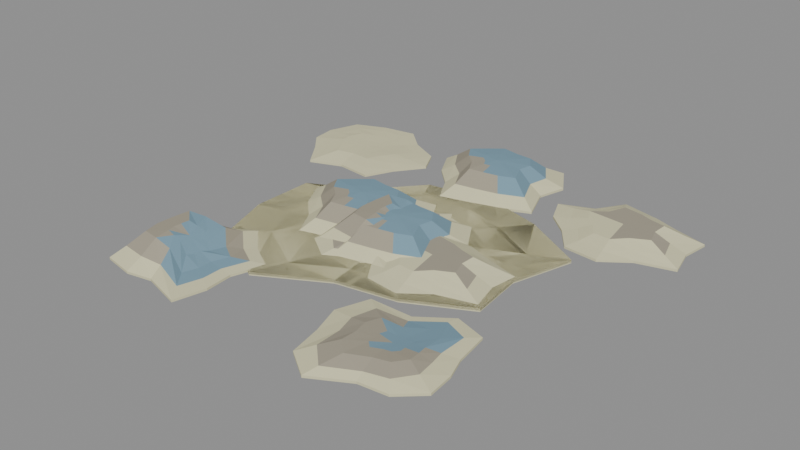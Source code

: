 # Source: terrain_001_family.blend  (saved by Blender 5.2.45; exported with 4.5.12 LTS)
import bpy
from mathutils import Matrix  # noqa: F401  (used for matrix-valued properties, if any)

bpy.ops.wm.read_factory_settings(use_empty=True)
scene = bpy.context.scene
scene.name = 'FAF-TERRAIN-001 Seabed Family'

# ---- collections
col_faf_terrain_001_source = bpy.data.collections.new('FAF-TERRAIN-001 Source'); scene.collection.children.link(col_faf_terrain_001_source)
col_faf_terrain_001_review = bpy.data.collections.new('FAF-TERRAIN-001 Review'); scene.collection.children.link(col_faf_terrain_001_review)
col_faf_terrain_001_composition = bpy.data.collections.new('FAF-TERRAIN-001 Composition'); scene.collection.children.link(col_faf_terrain_001_composition)
col_faf_terrain_001_composition.hide_viewport = True

# ---- materials (node trees are filled in below, after node groups)
mat_mat__terrain_sand_warm_light = bpy.data.materials.new('mat__terrain_sand_warm_light')
mat_mat__terrain_sand_warm_light.diffuse_color = (0.6867, 0.6584, 0.4179, 1.0)
mat_mat__terrain_sand_rock_transition = bpy.data.materials.new('mat__terrain_sand_rock_transition')
mat_mat__terrain_sand_rock_transition.diffuse_color = (0.3613, 0.3278, 0.2502, 1.0)
mat_mat__terrain_reef_cool_slate = bpy.data.materials.new('mat__terrain_reef_cool_slate')
mat_mat__terrain_reef_cool_slate.diffuse_color = (0.1845, 0.314, 0.3968, 1.0)

# ---- material node trees
mat_mat__terrain_sand_warm_light.use_nodes = True; mat_mat__terrain_sand_warm_light.node_tree.nodes.clear()
_N = mat_mat__terrain_sand_warm_light.node_tree.nodes; _L = mat_mat__terrain_sand_warm_light.node_tree.links
n0 = _N.new('ShaderNodeBsdfPrincipled'); n0.name = 'Principled BSDF'; n0.location = (-200, 100)
n0.inputs[0].default_value = (0.6867, 0.6584, 0.4179, 1.0)
n0.inputs[2].default_value = 0.92
n0.inputs[10].default_value = 0.005
n1 = _N.new('ShaderNodeOutputMaterial'); n1.name = 'Material Output'; n1.location = (200, 100)
_L.new(n0.outputs[0], n1.inputs[0])
n1.is_active_output = True
mat_mat__terrain_sand_rock_transition.use_nodes = True; mat_mat__terrain_sand_rock_transition.node_tree.nodes.clear()
_N = mat_mat__terrain_sand_rock_transition.node_tree.nodes; _L = mat_mat__terrain_sand_rock_transition.node_tree.links
n0 = _N.new('ShaderNodeBsdfPrincipled'); n0.name = 'Principled BSDF'; n0.location = (-200, 100)
n0.inputs[0].default_value = (0.3613, 0.3278, 0.2502, 1.0)
n0.inputs[2].default_value = 0.92
n0.inputs[10].default_value = 0.005
n1 = _N.new('ShaderNodeOutputMaterial'); n1.name = 'Material Output'; n1.location = (200, 100)
_L.new(n0.outputs[0], n1.inputs[0])
n1.is_active_output = True
mat_mat__terrain_reef_cool_slate.use_nodes = True; mat_mat__terrain_reef_cool_slate.node_tree.nodes.clear()
_N = mat_mat__terrain_reef_cool_slate.node_tree.nodes; _L = mat_mat__terrain_reef_cool_slate.node_tree.links
n0 = _N.new('ShaderNodeBsdfPrincipled'); n0.name = 'Principled BSDF'; n0.location = (-200, 100)
n0.inputs[0].default_value = (0.1845, 0.314, 0.3968, 1.0)
n0.inputs[2].default_value = 0.92
n0.inputs[10].default_value = 0.005
n1 = _N.new('ShaderNodeOutputMaterial'); n1.name = 'Material Output'; n1.location = (200, 100)
_L.new(n0.outputs[0], n1.inputs[0])
n1.is_active_output = True

# ---- meshes
me_terrain_001a_open_sand__mesh__geometry_003 = bpy.data.meshes.new('terrain_001a_open_sand__mesh__geometry.003')
me_terrain_001a_open_sand__mesh__geometry_003.from_pydata([(0.0, 0.0, 0.02264), (1.191, 0.03967, 0.01972), (1.338, 0.6125, 0.01857), (0.7441, 0.937, 0.01947), (0.2207, 1.094, 0.0204), (-0.4363, 1.017, 0.02192), (-0.837, 0.5943, 0.02337), (-1.38, 0.3132, 0.02442), (-1.36, -0.2952, 0.025), (-1.167, -0.7822, 0.02492), (-0.5119, -1.175, 0.02383), (0.09127, -0.8539, 0.02277), (0.6721, -0.7729, 0.02141), (1.262, -0.4841, 0.01989), (2.532, 0.0843, 0.01623), (2.844, 1.302, 0.01356), (1.581, 1.991, 0.01459), (0.4691, 2.324, 0.01645), (-0.9271, 2.161, 0.01956), (-1.779, 1.263, 0.02253), (-2.932, 0.6655, 0.02336), (-2.889, -0.6273, 0.02463), (-2.479, -1.662, 0.02432), (-1.088, -2.497, 0.0224), (0.1939, -1.815, 0.02137), (1.428, -1.642, 0.0186), (2.681, -1.029, 0.0163), (3.773, 0.1256, 0.00629), (4.237, 1.94, 0.004604), (2.356, 2.967, 0.004464), (0.699, 3.463, 0.005683), (-1.382, 3.22, 0.007555), (-2.651, 1.882, 0.009119), (-4.369, 0.9917, 0.008875), (-4.306, -0.9348, 0.009727), (-3.695, -2.477, 0.009404), (-1.621, -3.72, 0.00866), (0.289, -2.704, 0.008506), (2.128, -2.447, 0.006803), (3.995, -1.533, 0.00623), (4.906, 0.1634, 0.0), (5.642, 2.582, 0.0), (3.181, 4.006, 0.0), (0.9384, 4.649, 0.0), (-1.814, 4.228, 0.0), (-3.409, 2.42, 0.0), (-5.619, 1.275, 0.0), (-5.66, -1.229, 0.0), (-4.955, -3.322, 0.0), (-2.186, -5.017, 0.0), (0.3841, -3.593, 0.0), (2.758, -3.171, 0.0), (5.126, -1.967, 0.0), (4.906, 0.1634, -0.09), (5.642, 2.582, -0.09), (3.181, 4.006, -0.09), (0.9384, 4.649, -0.09), (-1.814, 4.228, -0.09), (-3.409, 2.42, -0.09), (-5.619, 1.275, -0.09), (-5.66, -1.229, -0.09), (-4.955, -3.322, -0.09), (-2.186, -5.017, -0.09), (0.3841, -3.593, -0.09), (2.758, -3.171, -0.09), (5.126, -1.967, -0.09)], [], [(0, 1, 2), (0, 2, 3), (0, 3, 4), (0, 4, 5), (0, 5, 6), (0, 6, 7), (0, 7, 8), (0, 8, 9), (0, 9, 10), (0, 10, 11), (0, 11, 12), (0, 12, 13), (0, 13, 1), (1, 14, 15, 2), (2, 15, 16, 3), (3, 16, 17, 4), (4, 17, 18, 5), (5, 18, 19, 6), (6, 19, 20, 7), (7, 20, 21, 8), (8, 21, 22, 9), (9, 22, 23, 10), (10, 23, 24, 11), (11, 24, 25, 12), (12, 25, 26, 13), (13, 26, 14, 1), (14, 27, 28, 15), (15, 28, 29, 16), (16, 29, 30, 17), (17, 30, 31, 18), (18, 31, 32, 19), (19, 32, 33, 20), (20, 33, 34, 21), (21, 34, 35, 22), (22, 35, 36, 23), (23, 36, 37, 24), (24, 37, 38, 25), (25, 38, 39, 26), (26, 39, 27, 14), (27, 40, 41, 28), (28, 41, 42, 29), (29, 42, 43, 30), (30, 43, 44, 31), (31, 44, 45, 32), (32, 45, 46, 33), (33, 46, 47, 34), (34, 47, 48, 35), (35, 48, 49, 36), (36, 49, 50, 37), (37, 50, 51, 38), (38, 51, 52, 39), (39, 52, 40, 27), (40, 53, 54, 41), (41, 54, 55, 42), (42, 55, 56, 43), (43, 56, 57, 44), (44, 57, 58, 45), (45, 58, 59, 46), (46, 59, 60, 47), (47, 60, 61, 48), (48, 61, 62, 49), (49, 62, 63, 50), (50, 63, 64, 51), (51, 64, 65, 52), (52, 65, 53, 40), (65, 64, 63, 62, 61, 60, 59, 58, 57, 56, 55, 54, 53)])
me_terrain_001a_open_sand__mesh__geometry_003.materials.append(mat_mat__terrain_sand_warm_light)
me_terrain_001a_open_sand__mesh__geometry_003.update()
me_terrain_001b_rolling__mesh__geometry_003 = bpy.data.meshes.new('terrain_001b_rolling__mesh__geometry.003')
me_terrain_001b_rolling__mesh__geometry_003.from_pydata([(0.0, 0.0, 0.09739), (0.671, 0.01965, 0.09236), (0.5678, 0.2315, 0.07578), (0.3152, 0.3862, 0.06497), (0.107, 0.611, 0.05474), (-0.2397, 0.5589, 0.06923), (-0.5257, 0.4116, 0.09292), (-0.5943, 0.1037, 0.1179), (-0.5599, -0.1173, 0.1318), (-0.4203, -0.3073, 0.1377), (-0.2556, -0.6014, 0.1499), (0.06189, -0.4963, 0.1316), (0.4135, -0.5284, 0.1294), (0.5179, -0.2318, 0.1087), (1.426, 0.04176, 0.121), (1.207, 0.492, 0.07892), (0.6698, 0.8206, 0.04305), (0.2273, 1.298, 0.02938), (-0.5094, 1.188, 0.05813), (-1.117, 0.8748, 0.1076), (-1.263, 0.2204, 0.1541), (-1.19, -0.2492, 0.1821), (-0.8931, -0.6529, 0.1885), (-0.5432, -1.278, 0.1959), (0.1315, -1.055, 0.1599), (0.8787, -1.123, 0.1678), (1.1, -0.4925, 0.1414), (2.125, 0.06223, 0.07335), (1.798, 0.7332, 0.04523), (0.9981, 1.223, 0.01801), (0.3387, 1.935, 0.016), (-0.759, 1.77, 0.03301), (-1.665, 1.304, 0.05906), (-1.882, 0.3284, 0.08174), (-1.773, -0.3713, 0.1005), (-1.331, -0.973, 0.1038), (-0.8094, -1.904, 0.09521), (0.196, -1.572, 0.07553), (1.309, -1.673, 0.08701), (1.64, -0.7339, 0.08225), (2.985, 0.08742, 0.0), (2.515, 1.026, 0.0), (1.318, 1.614, 0.0), (0.424, 2.422, 0.0), (-0.9382, 2.188, 0.0), (-2.143, 1.678, 0.0), (-2.596, 0.4529, 0.0), (-2.5, -0.5237, 0.0), (-1.816, -1.327, 0.0), (-1.034, -2.432, 0.0), (0.2419, -1.94, 0.0), (1.643, -2.099, 0.0), (2.185, -0.9779, 0.0), (2.985, 0.08742, -0.09), (2.515, 1.026, -0.09), (1.318, 1.614, -0.09), (0.424, 2.422, -0.09), (-0.9382, 2.188, -0.09), (-2.143, 1.678, -0.09), (-2.596, 0.4529, -0.09), (-2.5, -0.5237, -0.09), (-1.816, -1.327, -0.09), (-1.034, -2.432, -0.09), (0.2419, -1.94, -0.09), (1.643, -2.099, -0.09), (2.185, -0.9779, -0.09)], [], [(0, 1, 2), (0, 2, 3), (0, 3, 4), (0, 4, 5), (0, 5, 6), (0, 6, 7), (0, 7, 8), (0, 8, 9), (0, 9, 10), (0, 10, 11), (0, 11, 12), (0, 12, 13), (0, 13, 1), (1, 14, 15, 2), (2, 15, 16, 3), (3, 16, 17, 4), (4, 17, 18, 5), (5, 18, 19, 6), (6, 19, 20, 7), (7, 20, 21, 8), (8, 21, 22, 9), (9, 22, 23, 10), (10, 23, 24, 11), (11, 24, 25, 12), (12, 25, 26, 13), (13, 26, 14, 1), (14, 27, 28, 15), (15, 28, 29, 16), (16, 29, 30, 17), (17, 30, 31, 18), (18, 31, 32, 19), (19, 32, 33, 20), (20, 33, 34, 21), (21, 34, 35, 22), (22, 35, 36, 23), (23, 36, 37, 24), (24, 37, 38, 25), (25, 38, 39, 26), (26, 39, 27, 14), (27, 40, 41, 28), (28, 41, 42, 29), (29, 42, 43, 30), (30, 43, 44, 31), (31, 44, 45, 32), (32, 45, 46, 33), (33, 46, 47, 34), (34, 47, 48, 35), (35, 48, 49, 36), (36, 49, 50, 37), (37, 50, 51, 38), (38, 51, 52, 39), (39, 52, 40, 27), (40, 53, 54, 41), (41, 54, 55, 42), (42, 55, 56, 43), (43, 56, 57, 44), (44, 57, 58, 45), (45, 58, 59, 46), (46, 59, 60, 47), (47, 60, 61, 48), (48, 61, 62, 49), (49, 62, 63, 50), (50, 63, 64, 51), (51, 64, 65, 52), (52, 65, 53, 40), (65, 64, 63, 62, 61, 60, 59, 58, 57, 56, 55, 54, 53)])
me_terrain_001b_rolling__mesh__geometry_003.materials.append(mat_mat__terrain_sand_warm_light)
me_terrain_001b_rolling__mesh__geometry_003.update()
me_terrain_001c_reef_shelf__mesh__geometry_003 = bpy.data.meshes.new('terrain_001c_reef_shelf__mesh__geometry.003')
me_terrain_001c_reef_shelf__mesh__geometry_003.from_pydata([(0.0, 0.0, 0.9236), (0.4911, 0.01444, 0.8805), (0.5443, 0.2726, 0.8796), (0.3685, 0.5423, 0.8846), (0.06393, 0.5427, 0.8956), (-0.2289, 0.5875, 0.9051), (-0.4554, 0.3824, 0.9131), (-0.7148, 0.1504, 0.9192), (-0.5496, -0.1172, 0.9136), (-0.3441, -0.2986, 0.9055), (-0.2076, -0.5638, 0.8961), (0.05962, -0.5157, 0.8881), (0.3388, -0.4532, 0.8793), (0.6397, -0.3312, 0.8711), (1.044, 0.03068, 0.8214), (1.157, 0.5793, 0.8182), (0.783, 1.152, 0.8181), (0.1359, 1.153, 0.8401), (-0.4864, 1.249, 0.8574), (-0.9676, 0.8125, 0.8755), (-1.519, 0.3195, 0.8803), (-1.168, -0.2491, 0.8775), (-0.7311, -0.6344, 0.865), (-0.4411, -1.198, 0.8425), (0.1267, -1.096, 0.8275), (0.72, -0.963, 0.8111), (1.359, -0.7038, 0.803), (1.555, 0.04571, 0.3436), (1.724, 0.8632, 0.3413), (1.167, 1.717, 0.3345), (0.2025, 1.719, 0.3473), (-0.7249, 1.861, 0.3573), (-1.442, 1.211, 0.3676), (-2.263, 0.4762, 0.3657), (-1.74, -0.3712, 0.369), (-1.09, -0.9454, 0.3645), (-0.6573, -1.785, 0.3505), (0.1888, -1.633, 0.3414), (1.073, -1.435, 0.332), (2.026, -1.049, 0.3342), (2.027, 0.0596, 0.0), (2.342, 1.173, 0.0), (1.611, 2.372, 0.0), (0.2724, 2.312, 0.0), (-0.9344, 2.398, 0.0), (-1.811, 1.521, 0.0), (-2.889, 0.6078, 0.0), (-2.311, -0.4929, 0.0), (-1.502, -1.303, 0.0), (-0.8993, -2.443, 0.0), (0.2489, -2.153, 0.0), (1.358, -1.816, 0.0), (2.549, -1.32, 0.0), (2.027, 0.0596, -0.09), (2.342, 1.173, -0.09), (1.611, 2.372, -0.09), (0.2724, 2.312, -0.09), (-0.9344, 2.398, -0.09), (-1.811, 1.521, -0.09), (-2.889, 0.6078, -0.09), (-2.311, -0.4929, -0.09), (-1.502, -1.303, -0.09), (-0.8993, -2.443, -0.09), (0.2489, -2.153, -0.09), (1.358, -1.816, -0.09), (2.549, -1.32, -0.09)], [], [(0, 1, 2), (0, 2, 3), (0, 3, 4), (0, 4, 5), (0, 5, 6), (0, 6, 7), (0, 7, 8), (0, 8, 9), (0, 9, 10), (0, 10, 11), (0, 11, 12), (0, 12, 13), (0, 13, 1), (1, 14, 15, 2), (2, 15, 16, 3), (3, 16, 17, 4), (4, 17, 18, 5), (5, 18, 19, 6), (6, 19, 20, 7), (7, 20, 21, 8), (8, 21, 22, 9), (9, 22, 23, 10), (10, 23, 24, 11), (11, 24, 25, 12), (12, 25, 26, 13), (13, 26, 14, 1), (14, 27, 28, 15), (15, 28, 29, 16), (16, 29, 30, 17), (17, 30, 31, 18), (18, 31, 32, 19), (19, 32, 33, 20), (20, 33, 34, 21), (21, 34, 35, 22), (22, 35, 36, 23), (23, 36, 37, 24), (24, 37, 38, 25), (25, 38, 39, 26), (26, 39, 27, 14), (27, 40, 41, 28), (28, 41, 42, 29), (29, 42, 43, 30), (30, 43, 44, 31), (31, 44, 45, 32), (32, 45, 46, 33), (33, 46, 47, 34), (34, 47, 48, 35), (35, 48, 49, 36), (36, 49, 50, 37), (37, 50, 51, 38), (38, 51, 52, 39), (39, 52, 40, 27), (40, 53, 54, 41), (41, 54, 55, 42), (42, 55, 56, 43), (43, 56, 57, 44), (44, 57, 58, 45), (45, 58, 59, 46), (46, 59, 60, 47), (47, 60, 61, 48), (48, 61, 62, 49), (49, 62, 63, 50), (50, 63, 64, 51), (51, 64, 65, 52), (52, 65, 53, 40), (65, 64, 63, 62, 61, 60, 59, 58, 57, 56, 55, 54, 53)])
me_terrain_001c_reef_shelf__mesh__geometry_003.polygons.foreach_set('material_index', [2, 2, 2, 2, 2, 2, 2, 2, 2, 2, 2, 2, 2, 2, 2, 2, 2, 2, 2, 2, 1, 1, 1, 2, 2, 2, 2, 2, 1, 1, 1, 1, 1, 1, 1, 1, 1, 2, 2, 0, 0, 0, 0, 0, 0, 0, 0, 0, 0, 0, 0, 0, 0, 0, 0, 0, 0, 0, 0, 0, 0, 0, 0, 0, 0, 0])
me_terrain_001c_reef_shelf__mesh__geometry_003.materials.append(mat_mat__terrain_sand_warm_light)
me_terrain_001c_reef_shelf__mesh__geometry_003.materials.append(mat_mat__terrain_sand_rock_transition)
me_terrain_001c_reef_shelf__mesh__geometry_003.materials.append(mat_mat__terrain_reef_cool_slate)
me_terrain_001c_reef_shelf__mesh__geometry_003.update()
me_terrain_001d_slope__mesh__geometry_003 = bpy.data.meshes.new('terrain_001d_slope__mesh__geometry.003')
me_terrain_001d_slope__mesh__geometry_003.from_pydata([(0.0, 0.0, 0.3822), (0.578, 0.006227, 0.4239), (0.6092, 0.2558, 0.4427), (0.3222, 0.3495, 0.4281), (0.09082, 0.4491, 0.4185), (-0.2696, 0.5411, 0.4001), (-0.436, 0.2752, 0.3709), (-0.7304, 0.1387, 0.3422), (-0.6142, -0.09573, 0.3345), (-0.4243, -0.2646, 0.336), (-0.2601, -0.5106, 0.3307), (0.06627, -0.5586, 0.3498), (0.3218, -0.3762, 0.38), (0.663, -0.2713, 0.4119), (1.228, 0.01323, 0.467), (1.295, 0.5435, 0.5073), (0.6847, 0.7426, 0.474), (0.193, 0.9544, 0.4537), (-0.5729, 1.15, 0.4168), (-0.9264, 0.5849, 0.3536), (-1.552, 0.2948, 0.2927), (-1.305, -0.2034, 0.2769), (-0.9016, -0.5624, 0.2799), (-0.5528, -1.085, 0.2671), (0.1408, -1.187, 0.3062), (0.6837, -0.7993, 0.372), (1.409, -0.5764, 0.4432), (1.83, 0.01972, 0.2257), (1.929, 0.8099, 0.2525), (1.02, 1.107, 0.2294), (0.2876, 1.422, 0.2163), (-0.8537, 1.714, 0.1932), (-1.381, 0.8715, 0.15), (-2.313, 0.4393, 0.1084), (-1.945, -0.3032, 0.0989), (-1.344, -0.8381, 0.1015), (-0.8238, -1.617, 0.09177), (0.2099, -1.769, 0.1166), (1.019, -1.191, 0.1615), (2.099, -0.859, 0.2106), (2.468, 0.02658, 0.0), (2.629, 1.104, 0.0), (1.365, 1.481, 0.0), (0.373, 1.845, 0.0), (-1.085, 2.179, 0.0), (-1.777, 1.122, 0.0), (-3.068, 0.5826, 0.0), (-2.643, -0.412, 0.0), (-1.823, -1.137, 0.0), (-1.084, -2.128, 0.0), (0.2687, -2.265, 0.0), (1.297, -1.516, 0.0), (2.736, -1.12, 0.0), (2.468, 0.02658, -0.09), (2.629, 1.104, -0.09), (1.365, 1.481, -0.09), (0.373, 1.845, -0.09), (-1.085, 2.179, -0.09), (-1.777, 1.122, -0.09), (-3.068, 0.5826, -0.09), (-2.643, -0.412, -0.09), (-1.823, -1.137, -0.09), (-1.084, -2.128, -0.09), (0.2687, -2.265, -0.09), (1.297, -1.516, -0.09), (2.736, -1.12, -0.09)], [], [(0, 1, 2), (0, 2, 3), (0, 3, 4), (0, 4, 5), (0, 5, 6), (0, 6, 7), (0, 7, 8), (0, 8, 9), (0, 9, 10), (0, 10, 11), (0, 11, 12), (0, 12, 13), (0, 13, 1), (1, 14, 15, 2), (2, 15, 16, 3), (3, 16, 17, 4), (4, 17, 18, 5), (5, 18, 19, 6), (6, 19, 20, 7), (7, 20, 21, 8), (8, 21, 22, 9), (9, 22, 23, 10), (10, 23, 24, 11), (11, 24, 25, 12), (12, 25, 26, 13), (13, 26, 14, 1), (14, 27, 28, 15), (15, 28, 29, 16), (16, 29, 30, 17), (17, 30, 31, 18), (18, 31, 32, 19), (19, 32, 33, 20), (20, 33, 34, 21), (21, 34, 35, 22), (22, 35, 36, 23), (23, 36, 37, 24), (24, 37, 38, 25), (25, 38, 39, 26), (26, 39, 27, 14), (27, 40, 41, 28), (28, 41, 42, 29), (29, 42, 43, 30), (30, 43, 44, 31), (31, 44, 45, 32), (32, 45, 46, 33), (33, 46, 47, 34), (34, 47, 48, 35), (35, 48, 49, 36), (36, 49, 50, 37), (37, 50, 51, 38), (38, 51, 52, 39), (39, 52, 40, 27), (40, 53, 54, 41), (41, 54, 55, 42), (42, 55, 56, 43), (43, 56, 57, 44), (44, 57, 58, 45), (45, 58, 59, 46), (46, 59, 60, 47), (47, 60, 61, 48), (48, 61, 62, 49), (49, 62, 63, 50), (50, 63, 64, 51), (51, 64, 65, 52), (52, 65, 53, 40), (65, 64, 63, 62, 61, 60, 59, 58, 57, 56, 55, 54, 53)])
me_terrain_001d_slope__mesh__geometry_003.polygons.foreach_set('material_index', [1, 1, 1, 1, 1, 1, 0, 0, 0, 0, 1, 1, 1, 1, 1, 1, 1, 1, 1, 0, 0, 0, 0, 1, 1, 1, 0, 0, 0, 0, 0, 0, 0, 0, 0, 0, 0, 0, 1, 0, 0, 0, 0, 0, 0, 0, 0, 0, 0, 0, 0, 0, 0, 0, 0, 0, 0, 0, 0, 0, 0, 0, 0, 0, 0, 0])
me_terrain_001d_slope__mesh__geometry_003.materials.append(mat_mat__terrain_sand_warm_light)
me_terrain_001d_slope__mesh__geometry_003.materials.append(mat_mat__terrain_sand_rock_transition)
me_terrain_001d_slope__mesh__geometry_003.update()
me_terrain_001e_drop_off__mesh__geometry_003 = bpy.data.meshes.new('terrain_001e_drop_off__mesh__geometry.003')
me_terrain_001e_drop_off__mesh__geometry_003.from_pydata([(0.0, 0.0, 0.7942), (0.482, -0.01076, 0.3647), (0.5927, 0.3018, 0.2791), (0.3356, 0.4477, 0.4914), (0.1001, 0.6626, 0.7079), (-0.1723, 0.4996, 0.9163), (-0.5389, 0.4666, 1.006), (-0.579, 0.1354, 1.006), (-0.5886, -0.1622, 1.007), (-0.513, -0.4567, 1.011), (-0.2031, -0.5048, 0.9389), (0.03902, -0.4482, 0.7652), (0.4079, -0.5504, 0.4321), (0.4875, -0.2667, 0.3619), (1.024, -0.02288, 0.1417), (1.259, 0.6413, 0.1401), (0.7131, 0.9514, 0.2038), (0.2127, 1.408, 0.6006), (-0.3662, 1.062, 0.9836), (-1.145, 0.9915, 0.9829), (-1.23, 0.2878, 0.9802), (-1.251, -0.3448, 0.9833), (-1.09, -0.9704, 0.9922), (-0.4316, -1.073, 1.002), (0.08291, -0.9524, 0.7212), (0.8668, -1.17, 0.1608), (1.036, -0.5668, 0.1461), (1.526, -0.03409, 0.06088), (1.877, 0.9556, 0.0595), (1.063, 1.418, 0.0637), (0.317, 2.098, 0.2244), (-0.5457, 1.582, 0.4351), (-1.707, 1.478, 0.4287), (-1.833, 0.4288, 0.4257), (-1.864, -0.5138, 0.4279), (-1.624, -1.446, 0.4335), (-0.6431, -1.599, 0.4394), (0.1236, -1.419, 0.302), (1.292, -1.743, 0.06987), (1.544, -0.8446, 0.0641), (1.979, -0.0442, 0.0), (2.4, 1.222, 0.0), (1.375, 1.834, 0.0), (0.4207, 2.785, 0.0), (-0.7379, 2.14, 0.0), (-2.297, 1.989, 0.0), (-2.405, 0.5626, 0.0), (-2.39, -0.6586, 0.0), (-2.086, -1.857, 0.0), (-0.8429, -2.095, 0.0), (0.1658, -1.905, 0.0), (1.749, -2.359, 0.0), (2.058, -1.126, 0.0), (1.979, -0.0442, -0.09), (2.4, 1.222, -0.09), (1.375, 1.834, -0.09), (0.4207, 2.785, -0.09), (-0.7379, 2.14, -0.09), (-2.297, 1.989, -0.09), (-2.405, 0.5626, -0.09), (-2.39, -0.6586, -0.09), (-2.086, -1.857, -0.09), (-0.8429, -2.095, -0.09), (0.1658, -1.905, -0.09), (1.749, -2.359, -0.09), (2.058, -1.126, -0.09)], [], [(0, 1, 2), (0, 2, 3), (0, 3, 4), (0, 4, 5), (0, 5, 6), (0, 6, 7), (0, 7, 8), (0, 8, 9), (0, 9, 10), (0, 10, 11), (0, 11, 12), (0, 12, 13), (0, 13, 1), (1, 14, 15, 2), (2, 15, 16, 3), (3, 16, 17, 4), (4, 17, 18, 5), (5, 18, 19, 6), (6, 19, 20, 7), (7, 20, 21, 8), (8, 21, 22, 9), (9, 22, 23, 10), (10, 23, 24, 11), (11, 24, 25, 12), (12, 25, 26, 13), (13, 26, 14, 1), (14, 27, 28, 15), (15, 28, 29, 16), (16, 29, 30, 17), (17, 30, 31, 18), (18, 31, 32, 19), (19, 32, 33, 20), (20, 33, 34, 21), (21, 34, 35, 22), (22, 35, 36, 23), (23, 36, 37, 24), (24, 37, 38, 25), (25, 38, 39, 26), (26, 39, 27, 14), (27, 40, 41, 28), (28, 41, 42, 29), (29, 42, 43, 30), (30, 43, 44, 31), (31, 44, 45, 32), (32, 45, 46, 33), (33, 46, 47, 34), (34, 47, 48, 35), (35, 48, 49, 36), (36, 49, 50, 37), (37, 50, 51, 38), (38, 51, 52, 39), (39, 52, 40, 27), (40, 53, 54, 41), (41, 54, 55, 42), (42, 55, 56, 43), (43, 56, 57, 44), (44, 57, 58, 45), (45, 58, 59, 46), (46, 59, 60, 47), (47, 60, 61, 48), (48, 61, 62, 49), (49, 62, 63, 50), (50, 63, 64, 51), (51, 64, 65, 52), (52, 65, 53, 40), (65, 64, 63, 62, 61, 60, 59, 58, 57, 56, 55, 54, 53)])
me_terrain_001e_drop_off__mesh__geometry_003.polygons.foreach_set('material_index', [2, 2, 2, 2, 2, 2, 1, 1, 2, 2, 2, 2, 2, 2, 2, 2, 2, 2, 1, 1, 1, 1, 2, 2, 2, 2, 2, 1, 1, 1, 1, 1, 0, 1, 1, 1, 2, 2, 2, 0, 0, 0, 0, 0, 0, 0, 0, 0, 0, 0, 0, 0, 0, 0, 0, 0, 0, 0, 0, 0, 0, 0, 0, 0, 0, 0])
me_terrain_001e_drop_off__mesh__geometry_003.materials.append(mat_mat__terrain_sand_warm_light)
me_terrain_001e_drop_off__mesh__geometry_003.materials.append(mat_mat__terrain_sand_rock_transition)
me_terrain_001e_drop_off__mesh__geometry_003.materials.append(mat_mat__terrain_reef_cool_slate)
me_terrain_001e_drop_off__mesh__geometry_003.update()
me_terrain_001f_rocky_floor__mesh__geometry_003 = bpy.data.meshes.new('terrain_001f_rocky_floor__mesh__geometry.003')
me_terrain_001f_rocky_floor__mesh__geometry_003.from_pydata([(0.0, 0.0, 0.236), (0.4645, 0.008394, 0.25), (0.4229, 0.1977, 0.2258), (0.4174, 0.5552, 0.1849), (0.1193, 0.6919, 0.1595), (-0.1878, 0.4585, 0.1848), (-0.562, 0.4165, 0.2051), (-0.6205, 0.116, 0.2435), (-0.5426, -0.1412, 0.2678), (-0.5298, -0.4671, 0.3011), (-0.2961, -0.6939, 0.3106), (0.06977, -0.5009, 0.2899), (0.34, -0.4413, 0.2919), (0.5033, -0.2235, 0.2783), (0.9871, 0.01784, 0.2884), (0.8988, 0.4201, 0.2339), (0.887, 1.18, 0.1607), (0.2535, 1.47, 0.1005), (-0.3991, 0.9742, 0.1369), (-1.194, 0.885, 0.2106), (-1.319, 0.2466, 0.2925), (-1.153, -0.3001, 0.334), (-1.126, -0.9926, 0.3882), (-0.6293, -1.474, 0.3592), (0.1483, -1.064, 0.3277), (0.7224, -0.9378, 0.3518), (1.07, -0.4749, 0.3492), (1.471, 0.02658, 0.1501), (1.339, 0.626, 0.1138), (1.322, 1.758, 0.07975), (0.3778, 2.191, 0.04299), (-0.5947, 1.452, 0.05032), (-1.78, 1.319, 0.1085), (-1.965, 0.3675, 0.1562), (-1.718, -0.4472, 0.182), (-1.678, -1.479, 0.2054), (-0.9378, -2.197, 0.1597), (0.2209, -1.586, 0.1495), (1.077, -1.398, 0.1767), (1.594, -0.7077, 0.1887), (2.152, 0.03888, 0.0), (1.869, 0.8737, 0.0), (1.675, 2.228, 0.0), (0.4533, 2.628, 0.0), (-0.729, 1.78, 0.0), (-2.402, 1.78, 0.0), (-2.854, 0.5337, 0.0), (-2.469, -0.6427, 0.0), (-2.211, -1.95, 0.0), (-1.147, -2.688, 0.0), (0.2651, -1.903, 0.0), (1.375, -1.785, 0.0), (2.244, -0.9964, 0.0), (2.152, 0.03888, -0.09), (1.869, 0.8737, -0.09), (1.675, 2.228, -0.09), (0.4533, 2.628, -0.09), (-0.729, 1.78, -0.09), (-2.402, 1.78, -0.09), (-2.854, 0.5337, -0.09), (-2.469, -0.6427, -0.09), (-2.211, -1.95, -0.09), (-1.147, -2.688, -0.09), (0.2651, -1.903, -0.09), (1.375, -1.785, -0.09), (2.244, -0.9964, -0.09)], [], [(0, 1, 2), (0, 2, 3), (0, 3, 4), (0, 4, 5), (0, 5, 6), (0, 6, 7), (0, 7, 8), (0, 8, 9), (0, 9, 10), (0, 10, 11), (0, 11, 12), (0, 12, 13), (0, 13, 1), (1, 14, 15, 2), (2, 15, 16, 3), (3, 16, 17, 4), (4, 17, 18, 5), (5, 18, 19, 6), (6, 19, 20, 7), (7, 20, 21, 8), (8, 21, 22, 9), (9, 22, 23, 10), (10, 23, 24, 11), (11, 24, 25, 12), (12, 25, 26, 13), (13, 26, 14, 1), (14, 27, 28, 15), (15, 28, 29, 16), (16, 29, 30, 17), (17, 30, 31, 18), (18, 31, 32, 19), (19, 32, 33, 20), (20, 33, 34, 21), (21, 34, 35, 22), (22, 35, 36, 23), (23, 36, 37, 24), (24, 37, 38, 25), (25, 38, 39, 26), (26, 39, 27, 14), (27, 40, 41, 28), (28, 41, 42, 29), (29, 42, 43, 30), (30, 43, 44, 31), (31, 44, 45, 32), (32, 45, 46, 33), (33, 46, 47, 34), (34, 47, 48, 35), (35, 48, 49, 36), (36, 49, 50, 37), (37, 50, 51, 38), (38, 51, 52, 39), (39, 52, 40, 27), (40, 53, 54, 41), (41, 54, 55, 42), (42, 55, 56, 43), (43, 56, 57, 44), (44, 57, 58, 45), (45, 58, 59, 46), (46, 59, 60, 47), (47, 60, 61, 48), (48, 61, 62, 49), (49, 62, 63, 50), (50, 63, 64, 51), (51, 64, 65, 52), (52, 65, 53, 40), (65, 64, 63, 62, 61, 60, 59, 58, 57, 56, 55, 54, 53)])
me_terrain_001f_rocky_floor__mesh__geometry_003.polygons.foreach_set('material_index', [2, 2, 2, 2, 2, 2, 1, 1, 2, 2, 2, 2, 2, 2, 2, 2, 2, 2, 1, 1, 1, 1, 1, 1, 1, 1, 1, 2, 2, 2, 1, 1, 1, 1, 1, 1, 1, 1, 1, 0, 0, 0, 0, 0, 0, 0, 0, 0, 0, 0, 0, 0, 0, 0, 0, 0, 0, 0, 0, 0, 0, 0, 0, 0, 0, 0])
me_terrain_001f_rocky_floor__mesh__geometry_003.materials.append(mat_mat__terrain_sand_warm_light)
me_terrain_001f_rocky_floor__mesh__geometry_003.materials.append(mat_mat__terrain_sand_rock_transition)
me_terrain_001f_rocky_floor__mesh__geometry_003.materials.append(mat_mat__terrain_reef_cool_slate)
me_terrain_001f_rocky_floor__mesh__geometry_003.update()

# ---- objects
ob_terrain_001a_open_sand__mesh = bpy.data.objects.new('terrain_001a_open_sand__mesh', me_terrain_001a_open_sand__mesh__geometry_003)
ob_terrain_001b_rolling__mesh = bpy.data.objects.new('terrain_001b_rolling__mesh', me_terrain_001b_rolling__mesh__geometry_003)
ob_terrain_001c_reef_shelf__mesh = bpy.data.objects.new('terrain_001c_reef_shelf__mesh', me_terrain_001c_reef_shelf__mesh__geometry_003)
ob_terrain_001d_slope__mesh = bpy.data.objects.new('terrain_001d_slope__mesh', me_terrain_001d_slope__mesh__geometry_003)
ob_terrain_001e_drop_off__mesh = bpy.data.objects.new('terrain_001e_drop_off__mesh', me_terrain_001e_drop_off__mesh__geometry_003)
ob_terrain_001f_rocky_floor__mesh = bpy.data.objects.new('terrain_001f_rocky_floor__mesh', me_terrain_001f_rocky_floor__mesh__geometry_003)
ob_review__terrain_001a_open_sand = bpy.data.objects.new('review__terrain_001a_open_sand', me_terrain_001a_open_sand__mesh__geometry_003)
ob_review__terrain_001b_rolling = bpy.data.objects.new('review__terrain_001b_rolling', me_terrain_001b_rolling__mesh__geometry_003)
ob_review__terrain_001c_reef_shelf = bpy.data.objects.new('review__terrain_001c_reef_shelf', me_terrain_001c_reef_shelf__mesh__geometry_003)
ob_review__terrain_001d_slope = bpy.data.objects.new('review__terrain_001d_slope', me_terrain_001d_slope__mesh__geometry_003)
ob_review__terrain_001e_drop_off = bpy.data.objects.new('review__terrain_001e_drop_off', me_terrain_001e_drop_off__mesh__geometry_003)
ob_review__terrain_001f_rocky_floor = bpy.data.objects.new('review__terrain_001f_rocky_floor', me_terrain_001f_rocky_floor__mesh__geometry_003)
ob_composition__terrain_001a_open_sand = bpy.data.objects.new('composition__terrain_001a_open_sand', me_terrain_001a_open_sand__mesh__geometry_003)
ob_composition__terrain_001c_reef_shelf = bpy.data.objects.new('composition__terrain_001c_reef_shelf', me_terrain_001c_reef_shelf__mesh__geometry_003)
ob_composition__terrain_001d_slope = bpy.data.objects.new('composition__terrain_001d_slope', me_terrain_001d_slope__mesh__geometry_003)

# ---- transforms, parenting, visibility, modifiers, constraints
ob_terrain_001a_open_sand__mesh.location = (0.0, 0.0, 0.0)
ob_terrain_001b_rolling__mesh.location = (0.0, 0.0, 0.0)
ob_terrain_001c_reef_shelf__mesh.location = (0.0, 0.0, 0.0)
ob_terrain_001d_slope__mesh.location = (0.0, 0.0, 0.0)
ob_terrain_001e_drop_off__mesh.location = (0.0, 0.0, 0.0)
ob_terrain_001f_rocky_floor__mesh.location = (0.0, 0.0, 0.0)
ob_review__terrain_001a_open_sand.location = (0.0, 0.0, 0.0)
ob_review__terrain_001b_rolling.location = (-6.0, 5.4, 0.0)
ob_review__terrain_001c_reef_shelf.location = (0.0, 6.1, 0.0)
ob_review__terrain_001d_slope.location = (6.0, 5.4, 0.0)
ob_review__terrain_001e_drop_off.location = (-4.5, -5.5, 0.0)
ob_review__terrain_001f_rocky_floor.location = (4.5, -5.5, 0.0)
ob_composition__terrain_001a_open_sand.location = (0.0, 0.0, -0.04)
ob_composition__terrain_001c_reef_shelf.location = (-2.1, 0.6, 0.0)
ob_composition__terrain_001d_slope.location = (2.2, -0.7, 0.0)

# ---- collection membership
col_faf_terrain_001_source.objects.link(ob_terrain_001a_open_sand__mesh)
col_faf_terrain_001_source.objects.link(ob_terrain_001b_rolling__mesh)
col_faf_terrain_001_source.objects.link(ob_terrain_001c_reef_shelf__mesh)
col_faf_terrain_001_source.objects.link(ob_terrain_001d_slope__mesh)
col_faf_terrain_001_source.objects.link(ob_terrain_001e_drop_off__mesh)
col_faf_terrain_001_source.objects.link(ob_terrain_001f_rocky_floor__mesh)
col_faf_terrain_001_review.objects.link(ob_review__terrain_001a_open_sand)
col_faf_terrain_001_review.objects.link(ob_review__terrain_001b_rolling)
col_faf_terrain_001_review.objects.link(ob_review__terrain_001c_reef_shelf)
col_faf_terrain_001_review.objects.link(ob_review__terrain_001d_slope)
col_faf_terrain_001_review.objects.link(ob_review__terrain_001e_drop_off)
col_faf_terrain_001_review.objects.link(ob_review__terrain_001f_rocky_floor)
col_faf_terrain_001_composition.objects.link(ob_composition__terrain_001a_open_sand)
col_faf_terrain_001_composition.objects.link(ob_composition__terrain_001c_reef_shelf)
col_faf_terrain_001_composition.objects.link(ob_composition__terrain_001d_slope)

# ---- scene / render settings (as saved in the file)
scene.frame_start = 1; scene.frame_end = 250; scene.frame_set(1)
scene.render.engine = 'BLENDER_EEVEE_NEXT'
scene.render.image_settings.exr_codec = 'NONE'
scene.render.use_bake_clear = False
scene.render.bake_margin = 0
scene.render.bake_bias = 0.0
scene.render.bake_samples = 0
scene.render.simplify_subdivision_render = 0
scene.render.simplify_child_particles_render = 0.0
scene.render.compositor_device = 'GPU'
scene.eevee.use_volume_custom_range = False
scene.eevee.gtao_distance = 0.0
scene.eevee.use_fast_gi = False
scene.eevee.fast_gi_thickness_near = 0.1
scene.eevee.fast_gi_thickness_far = 0.0
scene.eevee.ray_tracing_options.screen_trace_thickness = 0.1
bpy.context.view_layer.update()

# ---- added for rendering (the .blend has no active camera and no usable light): camera, sun + grey world if the file has none
cam_auto = bpy.data.cameras.new('AutoCamera')
cam_auto.lens = 50.0
cam_auto.sensor_width = 36.0
cam_auto.clip_end = 1000.0
ob_auto_camera = bpy.data.objects.new('AutoCamera', cam_auto)
scene.collection.objects.link(ob_auto_camera)
ob_auto_camera.location = (22.3531, -26.584, 18.2867)
ob_auto_camera.rotation_euler = (1.09748, -7.21219e-08, 0.694738)
scene.camera = ob_auto_camera
light_auto_sun = bpy.data.lights.new('AutoSun', 'SUN')
light_auto_sun.energy = 3.0
light_auto_sun.angle = 0.0523599
ob_auto_sun = bpy.data.objects.new('AutoSun', light_auto_sun)
scene.collection.objects.link(ob_auto_sun)
ob_auto_sun.rotation_euler = (0.872665, 0.174533, 0.523599)
if scene.world is None:
    world_auto = bpy.data.worlds.new('AutoWorld')
    world_auto.color = (0.3, 0.3, 0.3)
    scene.world = world_auto
bpy.context.view_layer.update()
